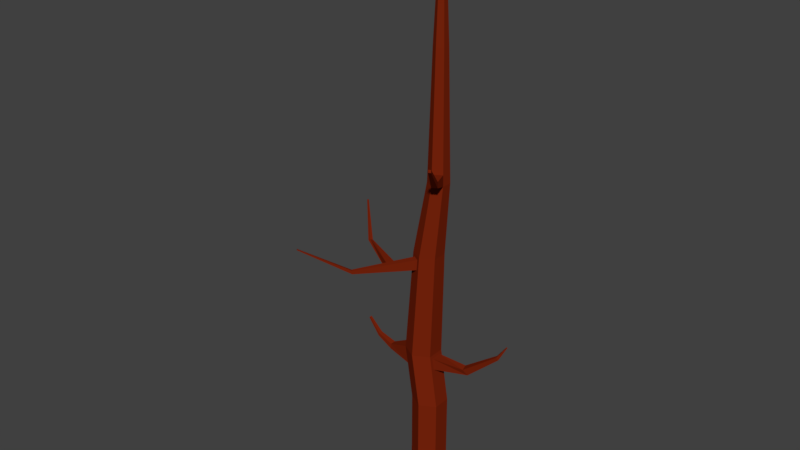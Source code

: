 # Source: PineTree_Shattered.blend  (saved by Blender 2.79.0; exported with 4.5.12 LTS)
import bpy
from mathutils import Matrix  # noqa: F401  (used for matrix-valued properties, if any)

bpy.ops.wm.read_factory_settings(use_empty=True)
scene = bpy.context.scene
scene.name = 'Scene'

# ---- collections
col_collection_1 = bpy.data.collections.new('Collection 1'); scene.collection.children.link(col_collection_1)

# ---- materials (node trees are filled in below, after node groups)
mat_pine_light_wood = bpy.data.materials.new('Pine Light Wood ')
mat_pine_light_wood.alpha_threshold = 0.0
mat_pine_light_wood.use_transparent_shadow = False
mat_pine_light_wood.diffuse_color = (0.1916, 0.05903, 0.03588, 1.0)
mat_pine_light_wood.roughness = 0.5
mat_pine_light_wood.specular_intensity = 0.0
mat_pine_lighter_wood = bpy.data.materials.new('Pine Lighter Wood')
mat_pine_lighter_wood.alpha_threshold = 0.0
mat_pine_lighter_wood.use_transparent_shadow = False
mat_pine_lighter_wood.diffuse_color = (0.8, 0.2195, 0.09227, 1.0)
mat_pine_lighter_wood.roughness = 0.5
mat_pine_lighter_wood.specular_intensity = 0.0
mat_pine_wood = bpy.data.materials.new('Pine Wood')
mat_pine_wood.alpha_threshold = 0.0
mat_pine_wood.use_transparent_shadow = False
mat_pine_wood.diffuse_color = (0.1916, 0.01755, 0.003947, 1.0)
mat_pine_wood.roughness = 0.5
mat_pine_wood.specular_intensity = 0.0
mat_pine_wood.line_color = (0.0, 0.0, 0.0, 1.0)

# ---- material node trees

# ---- world
world_world = bpy.data.worlds.new('World'); scene.world = world_world
world_world.color = (0.05088, 0.05088, 0.05088)
world_world.use_sun_shadow = False
world_world.sun_shadow_jitter_overblur = 0.0
world_world.cycles.sampling_method = 'MANUAL'

# ---- meshes
me_cylinder_008 = bpy.data.meshes.new('Cylinder.008')
me_cylinder_008.from_pydata([(1.706e-07, 1.0, 4.718), (0.866, 0.5, 4.718), (0.866, -0.5, 4.718), (8.316e-08, -1.0, 4.718), (-0.866, -0.5, 4.718), (-0.866, 0.5, 4.718), (-0.4882, 1.0, 7.835), (0.4476, 0.0494, 7.39), (0.4476, -0.0494, 7.39), (-0.4882, -1.0, 7.835), (-1.297, -0.1334, 7.472), (-1.297, 0.1334, 7.472), (-0.4206, 0.1047, 12.9), (-0.05772, -0.1047, 12.9), (-0.2391, 0.2095, 12.9), (-0.05772, 0.1047, 12.9), (-0.3271, 1.0, 6.806), (0.4692, 0.0494, 7.251), (-1.25, 0.1334, 7.168), (-0.3271, -1.0, 6.806), (-1.25, -0.1334, 7.168), (0.4692, -0.0494, 7.251), (0.3778, -0.5, 7.835), (0.3778, 0.5, 7.835), (0.5389, 0.5, 6.806), (0.5389, -0.5, 6.806), (-0.4206, -0.1047, 12.9), (-0.2391, -0.2095, 12.9), (-0.8738, -0.5045, 0.6954), (1.409e-08, 1.0, 1.307), (0.866, 0.5, 1.307), (-8.382e-08, -1.009, 0.6954), (0.866, -0.5, 1.307), (0.8738, -0.5045, 0.6954), (-7.333e-08, -1.0, 1.307), (0.8738, 0.5045, 0.6954), (-0.866, -0.5, 1.307), (4.424e-09, 1.009, 0.6954), (-0.866, 0.5, 1.307), (4.424e-09, 1.009, 1.0), (0.8738, 0.5045, 1.0), (0.8738, -0.5045, 1.0), (-8.382e-08, -1.009, 1.0), (-0.8738, -0.5045, 1.0), (-0.8738, 0.5045, 1.0), (1.11e-08, 0.8449, 1.0), (0.7309, 0.4229, 1.0), (0.7317, -0.4224, 1.0), (-6.462e-08, -0.8449, 1.0), (-0.7317, -0.4224, 1.0), (-0.7317, 0.4224, 1.0), (1.11e-08, 0.8449, 0.6954), (0.7317, 0.4224, 0.6954), (0.7317, -0.4224, 0.6954), (-6.462e-08, -0.8449, 0.7002), (-0.7317, -0.4224, 0.6954), (-0.7317, 0.4224, 0.6903), (1.781e-08, 0.7111, 0.6903), (0.6158, 0.3555, 0.6903), (0.6158, -0.3555, 0.6903), (-4.619e-08, -0.7111, 0.6903), (-0.6158, -0.3555, 0.6903), (-0.6158, 0.3555, 0.6903), (2.411e-08, 0.5511, 0.6903), (0.4773, 0.2756, 0.6903), (0.4773, -0.2756, 0.6903), (-2.415e-08, -0.5511, 0.6903), (-0.4773, -0.2756, 0.6903), (-0.4773, 0.2756, 0.6903), (2.733e-08, 0.4482, 0.6903), (0.3881, 0.2241, 0.6903), (0.3881, -0.2241, 0.6903), (-1.046e-08, -0.4482, 0.6903), (-0.3881, -0.2241, 0.6903), (-0.3881, 0.2241, 0.6903), (3.03e-08, 0.3506, 0.6903), (0.3036, 0.1753, 0.6903), (0.3036, -0.1753, 0.6903), (2.399e-09, -0.3506, 0.6903), (-0.3036, -0.1753, 0.6903), (-0.3036, 0.1753, 0.6903), (3.284e-08, 0.2626, 0.6903), (0.2274, 0.1313, 0.6903), (0.2274, -0.1313, 0.6903), (1.268e-08, -0.2626, 0.6903), (-0.2274, -0.1313, 0.6903), (-0.2274, 0.1313, 0.6903), (3.421e-08, 0.1816, 0.6903), (0.1573, 0.09081, 0.6903), (0.1573, -0.09081, 0.6903), (2.162e-08, -0.1816, 0.6903), (-0.1573, -0.09081, 0.6903), (-0.1573, 0.09081, 0.6903), (3.487e-08, 0.1096, 0.6903), (0.09488, 0.05478, 0.6903), (0.09488, -0.05478, 0.6903), (2.763e-08, -0.1096, 0.6903), (-0.09488, -0.05478, 0.6903), (-0.09488, 0.05478, 0.6903), (-1.354, 0.5, 7.835), (-1.354, -0.5, 7.835), (-1.193, 0.5, 6.806), (-1.193, -0.5, 6.806), (-1.34, 0.4053, 7.741), (-1.34, -0.4053, 7.741), (-1.208, 0.4053, 6.9), (-1.208, -0.4053, 6.9), (-1.328, 0.3293, 7.666), (-1.328, -0.3293, 7.666), (-1.22, 0.3293, 6.975), (-1.22, -0.3293, 6.975), (-1.311, 0.2227, 7.561), (-1.311, -0.2227, 7.561), (-1.236, 0.2227, 7.08), (-1.236, -0.2227, 7.08), (0.5096, 0.4323, 12.9), (0.5096, -0.4323, 12.9), (-0.2391, -0.8645, 12.9), (-0.9879, -0.4323, 12.9), (-0.9879, 0.4323, 12.9), (-0.2391, 0.8645, 12.9), (0.4181, 0.3795, 12.9), (0.4181, -0.3795, 12.9), (-0.2391, -0.7589, 12.9), (-0.8964, -0.3795, 12.9), (-0.8964, 0.3795, 12.9), (-0.2391, 0.7589, 12.9), (0.3537, 0.3423, 12.9), (0.3537, -0.3423, 12.9), (-0.2391, -0.6846, 12.9), (-0.832, -0.3423, 12.9), (-0.832, 0.3423, 12.9), (-0.2391, 0.6846, 12.9), (0.2682, 0.2929, 12.9), (0.2682, -0.2929, 12.9), (-0.2391, -0.5858, 12.9), (-0.7465, -0.2929, 12.9), (-0.7465, 0.2929, 12.9), (-0.2391, 0.5858, 12.9), (0.2118, 0.2604, 12.9), (0.2118, -0.2604, 12.9), (-0.2391, -0.5207, 12.9), (-0.6901, -0.2604, 12.9), (-0.6901, 0.2604, 12.9), (-0.2391, 0.5207, 12.9), (0.1147, 0.2043, 12.9), (0.1147, -0.2043, 12.9), (-0.2391, -0.4086, 12.9), (-0.593, -0.2043, 12.9), (-0.593, 0.2043, 12.9), (-0.2391, 0.4086, 12.9), (0.05937, 0.1724, 12.9), (0.05937, -0.1724, 12.9), (-0.2391, -0.3447, 12.9), (-0.5377, -0.1724, 12.9), (-0.5377, 0.1724, 12.9), (-0.2391, 0.3447, 12.9), (-0.002781, 0.1365, 12.9), (-0.002781, -0.1365, 12.9), (-0.2391, -0.2729, 12.9), (-0.4755, -0.1365, 12.9), (-0.4755, 0.1365, 12.9), (-0.2391, 0.2729, 12.9), (0.4054, -0.3216, 7.658), (0.4054, 0.3216, 7.658), (0.5113, 0.3216, 6.982), (0.5113, -0.3216, 6.982), (0.4181, -0.24, 7.578), (0.4181, 0.24, 7.578), (0.4987, 0.24, 7.063), (0.4987, -0.24, 7.063), (0.428, -0.176, 7.515), (0.428, 0.176, 7.515), (0.4888, 0.176, 7.126), (0.4888, -0.176, 7.126), (0.4342, -0.1358, 7.475), (0.4342, 0.1358, 7.475), (0.4826, 0.1358, 7.166), (0.4826, -0.1358, 7.166), (0.4422, -0.08422, 7.424), (0.4422, 0.08422, 7.424), (0.4746, 0.08422, 7.217), (0.4746, -0.08422, 7.217)], [], [(32, 30, 1, 2), (34, 32, 2, 3), (36, 34, 3, 4), (38, 36, 4, 5), (29, 38, 5, 0), (24, 16, 6, 23), (16, 101, 99, 6), (102, 19, 9, 100), (19, 25, 22, 9), (22, 23, 115, 116), (100, 9, 117, 118), (6, 99, 119, 120), (23, 6, 120, 115), (9, 22, 116, 117), (99, 100, 118, 119), (3, 2, 25, 19), (5, 4, 102, 101), (2, 1, 24, 25), (4, 3, 19, 102), (0, 5, 101, 16), (1, 0, 16, 24), (163, 164, 23, 22), (164, 165, 24, 23), (166, 163, 22, 25), (165, 166, 25, 24), (55, 54, 31, 28), (40, 39, 29, 30), (41, 40, 30, 32), (54, 53, 33, 31), (42, 41, 32, 34), (52, 51, 37, 35), (43, 42, 34, 36), (44, 43, 36, 38), (39, 44, 38, 29), (30, 29, 0, 1), (42, 43, 28, 31), (47, 46, 40, 41), (49, 48, 54, 55), (40, 46, 52, 35), (50, 49, 43, 44), (45, 50, 44, 39), (46, 47, 53, 52), (50, 45, 51, 56), (49, 50, 56, 55), (43, 49, 55, 28), (46, 45, 51, 52), (45, 39, 37, 51), (47, 41, 33, 53), (41, 42, 31, 33), (39, 40, 35, 37), (48, 47, 53, 54), (98, 93, 94, 95, 96, 97), (58, 57, 51, 52), (59, 58, 52, 53), (60, 59, 53, 54), (61, 60, 54, 55), (62, 61, 55, 56), (57, 62, 56, 51), (64, 63, 57, 58), (65, 64, 58, 59), (66, 65, 59, 60), (67, 66, 60, 61), (68, 67, 61, 62), (63, 68, 62, 57), (70, 69, 63, 64), (71, 70, 64, 65), (72, 71, 65, 66), (73, 72, 66, 67), (74, 73, 67, 68), (69, 74, 68, 63), (76, 75, 69, 70), (77, 76, 70, 71), (78, 77, 71, 72), (79, 78, 72, 73), (80, 79, 73, 74), (75, 80, 74, 69), (82, 81, 75, 76), (83, 82, 76, 77), (84, 83, 77, 78), (85, 84, 78, 79), (86, 85, 79, 80), (81, 86, 80, 75), (88, 87, 81, 82), (89, 88, 82, 83), (90, 89, 83, 84), (91, 90, 84, 85), (92, 91, 85, 86), (87, 92, 86, 81), (94, 93, 87, 88), (95, 94, 88, 89), (96, 95, 89, 90), (97, 96, 90, 91), (98, 97, 91, 92), (93, 98, 92, 87), (11, 18, 20, 10), (15, 14, 12, 26, 27, 13), (8, 21, 17, 7), (103, 104, 100, 99), (105, 103, 99, 101), (104, 106, 102, 100), (106, 105, 101, 102), (107, 108, 104, 103), (109, 107, 103, 105), (108, 110, 106, 104), (110, 109, 105, 106), (111, 112, 108, 107), (113, 111, 107, 109), (112, 114, 110, 108), (114, 113, 109, 110), (11, 10, 112, 111), (18, 11, 111, 113), (10, 20, 114, 112), (20, 18, 113, 114), (121, 122, 116, 115), (123, 124, 118, 117), (125, 126, 120, 119), (126, 121, 115, 120), (122, 123, 117, 116), (124, 125, 119, 118), (127, 128, 122, 121), (129, 130, 124, 123), (131, 132, 126, 125), (132, 127, 121, 126), (128, 129, 123, 122), (130, 131, 125, 124), (133, 134, 128, 127), (135, 136, 130, 129), (137, 138, 132, 131), (138, 133, 127, 132), (134, 135, 129, 128), (136, 137, 131, 130), (139, 140, 134, 133), (141, 142, 136, 135), (143, 144, 138, 137), (144, 139, 133, 138), (140, 141, 135, 134), (142, 143, 137, 136), (145, 146, 140, 139), (147, 148, 142, 141), (149, 150, 144, 143), (150, 145, 139, 144), (146, 147, 141, 140), (148, 149, 143, 142), (151, 152, 146, 145), (153, 154, 148, 147), (155, 156, 150, 149), (156, 151, 145, 150), (152, 153, 147, 146), (154, 155, 149, 148), (157, 158, 152, 151), (159, 160, 154, 153), (161, 162, 156, 155), (162, 157, 151, 156), (158, 159, 153, 152), (160, 161, 155, 154), (15, 13, 158, 157), (27, 26, 160, 159), (12, 14, 162, 161), (14, 15, 157, 162), (13, 27, 159, 158), (26, 12, 161, 160), (167, 168, 164, 163), (168, 169, 165, 164), (170, 167, 163, 166), (169, 170, 166, 165), (171, 172, 168, 167), (172, 173, 169, 168), (174, 171, 167, 170), (173, 174, 170, 169), (175, 176, 172, 171), (176, 177, 173, 172), (178, 175, 171, 174), (177, 178, 174, 173), (179, 180, 176, 175), (180, 181, 177, 176), (182, 179, 175, 178), (181, 182, 178, 177), (8, 7, 180, 179), (7, 17, 181, 180), (21, 8, 179, 182), (17, 21, 182, 181)])
me_cylinder_008.polygons.foreach_set('material_index', [2, 2, 2, 2, 2, 2, 2, 2, 2, 2, 2, 2, 2, 2, 2, 2, 2, 2, 2, 2, 2, 2, 2, 2, 2, 2, 2, 2, 2, 2, 2, 2, 2, 2, 2, 2, 2, 2, 2, 2, 2, 1, 1, 1, 2, 2, 2, 2, 2, 2, 2, 0, 1, 1, 1, 1, 1, 1, 0, 0, 0, 0, 0, 0, 1, 1, 1, 1, 1, 1, 0, 0, 0, 0, 0, 0, 1, 1, 1, 1, 1, 1, 0, 0, 0, 0, 0, 0, 1, 1, 1, 1, 1, 1, 0, 0, 0, 2, 2, 2, 2, 1, 1, 1, 1, 0, 0, 0, 0, 1, 1, 1, 1, 2, 2, 2, 2, 2, 2, 1, 1, 1, 1, 1, 1, 0, 0, 0, 0, 0, 0, 1, 1, 1, 1, 1, 1, 0, 0, 0, 0, 0, 0, 1, 1, 1, 1, 1, 1, 0, 0, 0, 0, 0, 0, 1, 1, 1, 1, 1, 1, 1, 1, 1, 1, 0, 0, 0, 0, 1, 1, 1, 1, 0, 0, 0, 0, 1, 1, 1, 1])
me_cylinder_008.materials.append(mat_pine_light_wood)
me_cylinder_008.materials.append(mat_pine_lighter_wood)
me_cylinder_008.materials.append(mat_pine_wood)
me_cylinder_008.use_remesh_preserve_volume = False
me_cylinder_008.use_remesh_preserve_attributes = False
me_cylinder_008.use_mirror_vertex_groups = False
me_cylinder_008.update()
me_cylinder_007 = bpy.data.meshes.new('Cylinder.007')
me_cylinder_007.from_pydata([(-1.305, -0.1789, 7.517), (-1.305, 0.1789, 7.517), (-1.243, 0.1789, 7.123), (-1.243, -0.1789, 7.123), (-2.692, 0.1724, 7.259), (-2.692, -0.1724, 7.259), (-2.721, 0.1724, 6.933), (-2.721, -0.1724, 6.933), (-3.604, 0.1152, 7.576), (-3.604, -0.1152, 7.576), (-3.673, 0.1152, 7.397), (-3.673, -0.1152, 7.397), (-4.345, 0.06427, 8.369), (-4.345, -0.06427, 8.369), (-4.394, 0.06427, 8.278), (-4.394, -0.06427, 8.278), (-1.354, 0.5, 7.835), (-1.354, -0.5, 7.835), (-1.193, 0.5, 6.806), (-1.193, -0.5, 6.806), (-1.341, 0.4173, 7.753), (-1.341, -0.4173, 7.753), (-1.206, 0.4173, 6.888), (-1.206, -0.4173, 6.888), (-1.33, 0.3419, 7.679), (-1.33, -0.3419, 7.679), (-1.218, 0.3419, 6.962), (-1.218, -0.3419, 6.962), (-1.317, 0.2619, 7.599), (-1.317, -0.2619, 7.599), (-1.23, 0.2619, 7.041), (-1.23, -0.2619, 7.041)], [], [(16, 18, 6, 4), (6, 7, 11, 10), (17, 16, 4, 5), (19, 17, 5, 7), (18, 19, 7, 6), (11, 9, 13, 15), (4, 6, 10, 8), (7, 5, 9, 11), (5, 4, 8, 9), (14, 15, 13, 12), (9, 8, 12, 13), (10, 11, 15, 14), (8, 10, 14, 12), (1, 0, 3, 2), (21, 20, 16, 17), (20, 22, 18, 16), (23, 21, 17, 19), (22, 23, 19, 18), (25, 24, 20, 21), (24, 26, 22, 20), (27, 25, 21, 23), (26, 27, 23, 22), (29, 28, 24, 25), (28, 30, 26, 24), (31, 29, 25, 27), (30, 31, 27, 26), (0, 1, 28, 29), (1, 2, 30, 28), (3, 0, 29, 31), (2, 3, 31, 30)])
me_cylinder_007.polygons.foreach_set('material_index', [0, 0, 0, 0, 0, 0, 0, 0, 0, 0, 0, 0, 0, 1, 0, 0, 0, 0, 2, 2, 2, 2, 1, 1, 1, 1, 2, 2, 2, 2])
me_cylinder_007.materials.append(mat_pine_wood)
me_cylinder_007.materials.append(mat_pine_light_wood)
me_cylinder_007.materials.append(mat_pine_lighter_wood)
me_cylinder_007.use_remesh_preserve_volume = False
me_cylinder_007.use_remesh_preserve_attributes = False
me_cylinder_007.use_mirror_vertex_groups = False
me_cylinder_007.update()
me_cylinder_006 = bpy.data.meshes.new('Cylinder.006')
me_cylinder_006.from_pydata([(0.4422, 0.08385, 7.424), (0.4422, -0.08385, 7.424), (0.4745, 0.08385, 7.217), (0.4745, -0.08385, 7.217), (2.407, -0.2396, 7.756), (2.334, 0.1302, 7.829), (2.582, 0.2396, 7.523), (2.655, -0.1302, 7.45), (4.389, -0.04666, 9.286), (4.355, 0.1254, 9.32), (4.47, 0.1762, 9.178), (4.504, 0.004203, 9.143), (4.932, 0.06078, 10.09), (4.92, 0.1194, 10.1), (4.96, 0.1367, 10.05), (4.971, 0.07812, 10.04), (0.4054, -0.3216, 7.658), (0.4054, 0.3216, 7.658), (0.5113, 0.3216, 6.982), (0.5113, -0.3216, 6.982), (0.4145, -0.2633, 7.601), (0.4145, 0.2633, 7.601), (0.5023, 0.2633, 7.04), (0.5023, -0.2633, 7.04), (0.4238, -0.2033, 7.542), (0.4238, 0.2033, 7.542), (0.493, 0.2033, 7.099), (0.493, -0.2033, 7.099), (0.4322, -0.1487, 7.488), (0.4322, 0.1487, 7.488), (0.4846, 0.1487, 7.153), (0.4846, -0.1487, 7.153)], [], [(16, 19, 7, 4), (7, 6, 10, 11), (17, 16, 4, 5), (19, 18, 6, 7), (18, 17, 5, 6), (8, 11, 15, 12), (6, 5, 9, 10), (4, 7, 11, 8), (5, 4, 8, 9), (15, 14, 13, 12), (9, 8, 12, 13), (11, 10, 14, 15), (10, 9, 13, 14), (1, 0, 2, 3), (21, 20, 16, 17), (22, 21, 17, 18), (20, 23, 19, 16), (23, 22, 18, 19), (25, 24, 20, 21), (26, 25, 21, 22), (24, 27, 23, 20), (27, 26, 22, 23), (29, 28, 24, 25), (30, 29, 25, 26), (28, 31, 27, 24), (31, 30, 26, 27), (0, 1, 28, 29), (2, 0, 29, 30), (1, 3, 31, 28), (3, 2, 30, 31)])
me_cylinder_006.polygons.foreach_set('material_index', [0, 0, 0, 0, 0, 0, 0, 0, 0, 0, 0, 0, 0, 1, 0, 0, 0, 0, 2, 2, 2, 2, 1, 1, 1, 1, 2, 2, 2, 2])
me_cylinder_006.materials.append(mat_pine_wood)
me_cylinder_006.materials.append(mat_pine_light_wood)
me_cylinder_006.materials.append(mat_pine_lighter_wood)
me_cylinder_006.use_remesh_preserve_volume = False
me_cylinder_006.use_remesh_preserve_attributes = False
me_cylinder_006.use_mirror_vertex_groups = False
me_cylinder_006.update()
me_cylinder_005 = bpy.data.meshes.new('Cylinder.005')
me_cylinder_005.from_pydata([(-0.553, -0.6477, 13.55), (-0.5951, -0.6234, 13.55), (-0.6131, -0.6267, 13.3), (-0.5652, -0.6543, 13.3), (-2.4, -3.653, 13.7), (-2.275, -3.725, 13.7), (-2.416, -3.656, 13.49), (-2.286, -3.731, 13.49), (-3.793, -6.157, 15.48), (-3.753, -6.18, 15.48), (-3.798, -6.158, 15.41), (-3.757, -6.182, 15.41), (-1.037, -1.745, 13.24), (-1.267, -2.112, 13.29), (-1.531, -1.959, 13.29), (-1.331, -1.576, 13.24), (-1.5, -1.954, 13.72), (-1.296, -1.569, 13.73), (-1.013, -1.732, 13.73), (-1.246, -2.1, 13.72), (-3.975, -0.5354, 13.64), (-3.942, -0.3841, 13.57), (-3.829, -0.5331, 13.73), (-3.78, -0.3816, 13.67), (-5.015, 0.5831, 15.35), (-5.002, 0.6403, 15.33), (-4.96, 0.5839, 15.39), (-4.941, 0.6413, 15.36), (-0.7436, -0.5273, 13.74), (-0.3819, -0.7362, 13.74), (-0.7886, -0.5356, 13.12), (-0.4125, -0.7528, 13.12), (-0.702, -0.5542, 13.69), (-0.4298, -0.7114, 13.69), (-0.7394, -0.5612, 13.17), (-0.4553, -0.7252, 13.17), (-0.6659, -0.5776, 13.64), (-0.4714, -0.6899, 13.64), (-0.6968, -0.5833, 13.21), (-0.4924, -0.7013, 13.21), (-0.6231, -0.6053, 13.59), (-0.5207, -0.6644, 13.59), (-0.6462, -0.6095, 13.27), (-0.5364, -0.6729, 13.27)], [], [(14, 13, 7, 6), (7, 5, 9, 11), (16, 14, 6, 4), (13, 19, 5, 7), (19, 16, 4, 5), (10, 11, 9, 8), (5, 4, 8, 9), (6, 7, 11, 10), (4, 6, 10, 8), (29, 28, 17, 18), (18, 17, 16, 19), (31, 29, 18, 12), (12, 18, 19, 13), (28, 30, 15, 17), (16, 17, 23, 22), (30, 31, 12, 15), (15, 12, 13, 14), (21, 20, 24, 25), (15, 14, 20, 21), (17, 15, 21, 23), (14, 16, 22, 20), (27, 25, 24, 26), (20, 22, 26, 24), (22, 23, 27, 26), (23, 21, 25, 27), (1, 0, 3, 2), (33, 32, 28, 29), (32, 34, 30, 28), (35, 33, 29, 31), (34, 35, 31, 30), (37, 36, 32, 33), (36, 38, 34, 32), (39, 37, 33, 35), (38, 39, 35, 34), (41, 40, 36, 37), (40, 42, 38, 36), (43, 41, 37, 39), (42, 43, 39, 38), (0, 1, 40, 41), (1, 2, 42, 40), (3, 0, 41, 43), (2, 3, 43, 42)])
me_cylinder_005.polygons.foreach_set('material_index', [0, 0, 0, 0, 0, 0, 0, 0, 0, 0, 0, 0, 0, 0, 0, 0, 0, 0, 0, 0, 0, 0, 0, 0, 0, 1, 0, 0, 0, 0, 2, 2, 2, 2, 1, 1, 1, 1, 2, 2, 2, 2])
me_cylinder_005.materials.append(mat_pine_wood)
me_cylinder_005.materials.append(mat_pine_light_wood)
me_cylinder_005.materials.append(mat_pine_lighter_wood)
me_cylinder_005.use_remesh_preserve_volume = False
me_cylinder_005.use_remesh_preserve_attributes = False
me_cylinder_005.use_mirror_vertex_groups = False
me_cylinder_005.update()
me_cylinder_003 = bpy.data.meshes.new('Cylinder.003')
me_cylinder_003.from_pydata([(0.7153, -0.3965, 18.4), (0.549, -0.4925, 18.4), (0.549, -0.4858, 18.64), (0.7095, -0.3931, 18.64), (-3.793, -6.157, 15.48), (-3.753, -6.18, 15.48), (1.008, -1.426, 18.59), (1.294, -1.261, 18.59), (1.008, -1.416, 18.94), (1.286, -1.256, 18.94), (1.955, -2.883, 20.19), (2.083, -2.809, 20.19), (1.955, -2.879, 20.35), (2.079, -2.807, 20.35), (0.3755, -0.5982, 18.2), (0.8935, -0.2991, 18.2), (0.3755, -0.5805, 18.84), (0.8782, -0.2902, 18.84), (0.4228, -0.5694, 18.25), (0.845, -0.3256, 18.25), (0.4228, -0.5547, 18.79), (0.8322, -0.3183, 18.79), (0.4578, -0.548, 18.29), (0.809, -0.3453, 18.29), (0.4578, -0.5356, 18.75), (0.7982, -0.3391, 18.75), (0.4998, -0.5225, 18.34), (0.7659, -0.3689, 18.34), (0.4998, -0.5127, 18.7), (0.7574, -0.364, 18.7)], [(4, 5)], [(15, 17, 9, 7), (8, 6, 10, 12), (14, 15, 7, 6), (17, 16, 8, 9), (16, 14, 6, 8), (10, 11, 13, 12), (7, 9, 13, 11), (6, 7, 11, 10), (9, 8, 12, 13), (1, 2, 3, 0), (18, 19, 15, 14), (20, 18, 14, 16), (19, 21, 17, 15), (21, 20, 16, 17), (22, 23, 19, 18), (24, 22, 18, 20), (23, 25, 21, 19), (25, 24, 20, 21), (26, 27, 23, 22), (28, 26, 22, 24), (27, 29, 25, 23), (29, 28, 24, 25), (1, 0, 27, 26), (2, 1, 26, 28), (0, 3, 29, 27), (3, 2, 28, 29)])
me_cylinder_003.polygons.foreach_set('material_index', [0, 0, 0, 0, 0, 0, 0, 0, 0, 1, 0, 0, 0, 0, 2, 2, 2, 2, 1, 1, 1, 1, 2, 2, 2, 2])
me_cylinder_003.materials.append(mat_pine_wood)
me_cylinder_003.materials.append(mat_pine_light_wood)
me_cylinder_003.materials.append(mat_pine_lighter_wood)
me_cylinder_003.use_remesh_preserve_volume = False
me_cylinder_003.use_remesh_preserve_attributes = False
me_cylinder_003.use_mirror_vertex_groups = False
me_cylinder_003.update()
me_cylinder_002 = bpy.data.meshes.new('Cylinder.002')
me_cylinder_002.from_pydata([(0.3755, 0.08337, 32.62), (0.4477, 0.04168, 32.62), (0.4477, -0.04168, 32.62), (0.3755, -0.08337, 32.62), (0.3033, -0.04168, 32.62), (0.3033, 0.04168, 32.62), (0.2587, -0.06744, 25.41), (0.2587, 0.06744, 25.41), (0.4923, -0.06744, 25.41), (0.3755, -0.1349, 25.41), (0.3755, 0.1349, 25.41), (0.4923, 0.06744, 25.41), (0.7223, 0.2002, 25.41), (0.7223, -0.2002, 25.41), (0.3755, -0.4004, 25.41), (0.02874, -0.2002, 25.41), (0.02874, 0.2002, 25.41), (0.3755, 0.4004, 25.41), (0.6676, 0.1686, 25.41), (0.6676, -0.1686, 25.41), (0.3755, -0.3372, 25.41), (0.08352, -0.1686, 25.41), (0.08352, 0.1686, 25.41), (0.3755, 0.3372, 25.41), (0.6033, 0.1315, 25.41), (0.6033, -0.1315, 25.41), (0.3755, -0.263, 25.41), (0.1478, -0.1315, 25.41), (0.1478, 0.1315, 25.41), (0.3755, 0.263, 25.41), (0.5435, 0.097, 25.41), (0.5435, -0.097, 25.41), (0.3755, -0.194, 25.41), (0.2075, -0.097, 25.41), (0.2075, 0.097, 25.41), (0.3755, 0.194, 25.41)], [], [(16, 15, 4, 5), (1, 0, 5, 4, 3, 2), (14, 13, 2, 3), (12, 17, 0, 1), (17, 16, 5, 0), (15, 14, 3, 4), (13, 12, 1, 2), (11, 8, 9, 6, 7, 10), (19, 18, 12, 13), (21, 20, 14, 15), (23, 22, 16, 17), (18, 23, 17, 12), (20, 19, 13, 14), (22, 21, 15, 16), (25, 24, 18, 19), (27, 26, 20, 21), (29, 28, 22, 23), (24, 29, 23, 18), (26, 25, 19, 20), (28, 27, 21, 22), (31, 30, 24, 25), (33, 32, 26, 27), (35, 34, 28, 29), (30, 35, 29, 24), (32, 31, 25, 26), (34, 33, 27, 28), (8, 11, 30, 31), (6, 9, 32, 33), (10, 7, 34, 35), (11, 10, 35, 30), (9, 8, 31, 32), (7, 6, 33, 34)])
me_cylinder_002.polygons.foreach_set('material_index', [0, 0, 0, 0, 0, 0, 0, 1, 0, 0, 0, 0, 0, 0, 2, 2, 2, 2, 2, 2, 1, 1, 1, 1, 1, 1, 2, 2, 2, 2, 2, 2])
me_cylinder_002.materials.append(mat_pine_wood)
me_cylinder_002.materials.append(mat_pine_light_wood)
me_cylinder_002.materials.append(mat_pine_lighter_wood)
me_cylinder_002.use_remesh_preserve_volume = False
me_cylinder_002.use_remesh_preserve_attributes = False
me_cylinder_002.use_mirror_vertex_groups = False
me_cylinder_002.update()
me_cylinder_001 = bpy.data.meshes.new('Cylinder.001')
me_cylinder_001.from_pydata([(-0.1878, 0.8366, 13.95), (0.5367, 0.4183, 13.95), (0.5367, -0.4183, 13.95), (-0.5468, -0.6509, 13.56), (-0.6004, -0.6199, 13.56), (-0.9123, 0.4183, 13.95), (0.3755, 0.5982, 18.2), (0.8935, 0.2991, 18.2), (0.7102, -0.3993, 18.41), (0.554, -0.4895, 18.41), (-0.1425, -0.2991, 18.2), (-0.1425, 0.2991, 18.2), (0.2654, -0.06357, 25.41), (0.2654, 0.06357, 25.41), (0.4856, -0.06357, 25.41), (0.3755, -0.1271, 25.41), (0.3755, 0.1271, 25.41), (0.4856, 0.06357, 25.41), (-0.6194, -0.6234, 13.3), (-0.3486, 0.06319, 12.9), (-0.1297, -0.06319, 12.9), (-0.5597, -0.6579, 13.3), (-0.2391, 0.1264, 12.9), (-0.1297, 0.06319, 12.9), (-0.1272, 0.2902, 18.84), (0.554, -0.4831, 18.64), (0.8782, 0.2902, 18.84), (-0.1272, -0.2902, 18.84), (0.7047, -0.3961, 18.64), (0.3755, 0.5805, 18.84), (-0.9123, -0.4183, 13.95), (-0.1878, -0.8366, 13.95), (-0.3486, -0.06319, 12.9), (-0.2391, -0.1264, 12.9), (0.5096, 0.4323, 12.9), (0.5096, -0.4323, 12.9), (-0.2391, -0.8645, 12.9), (-0.9879, -0.4323, 12.9), (-0.9879, 0.4323, 12.9), (-0.2391, 0.8645, 12.9), (0.4179, 0.3793, 12.9), (0.4179, -0.3793, 12.9), (-0.2391, -0.7587, 12.9), (-0.8962, -0.3793, 12.9), (-0.8962, 0.3793, 12.9), (-0.2391, 0.7587, 12.9), (0.327, 0.3269, 12.9), (0.327, -0.3269, 12.9), (-0.2391, -0.6537, 12.9), (-0.8053, -0.3269, 12.9), (-0.8053, 0.3269, 12.9), (-0.2391, 0.6537, 12.9), (0.2291, 0.2703, 12.9), (0.2291, -0.2703, 12.9), (-0.2391, -0.5407, 12.9), (-0.7074, -0.2703, 12.9), (-0.7074, 0.2703, 12.9), (-0.2391, 0.5407, 12.9), (0.1498, 0.2246, 12.9), (0.1498, -0.2246, 12.9), (-0.2391, -0.4492, 12.9), (-0.6281, -0.2246, 12.9), (-0.6281, 0.2246, 12.9), (-0.2391, 0.4492, 12.9), (0.07366, 0.1806, 12.9), (0.07366, -0.1806, 12.9), (-0.2391, -0.3612, 12.9), (-0.552, -0.1806, 12.9), (-0.552, 0.1806, 12.9), (-0.2391, 0.3612, 12.9), (0.003513, 0.1401, 12.9), (0.003513, -0.1401, 12.9), (-0.2391, -0.2802, 12.9), (-0.4818, -0.1401, 12.9), (-0.4818, 0.1401, 12.9), (-0.2391, 0.2802, 12.9), (-0.06405, 0.1011, 12.9), (-0.06405, -0.1011, 12.9), (-0.2391, -0.2022, 12.9), (-0.4142, -0.1011, 12.9), (-0.4142, 0.1011, 12.9), (-0.2391, 0.2022, 12.9), (0.7223, 0.2002, 25.41), (0.7223, -0.2002, 25.41), (0.3755, -0.4004, 25.41), (0.02874, -0.2002, 25.41), (0.02874, 0.2002, 25.41), (0.3755, 0.4004, 25.41), (0.6561, 0.162, 25.41), (0.6561, -0.162, 25.41), (0.3755, -0.3239, 25.41), (0.095, -0.162, 25.41), (0.095, 0.162, 25.41), (0.3755, 0.3239, 25.41), (0.5981, 0.1285, 25.41), (0.5981, -0.1285, 25.41), (0.3755, -0.257, 25.41), (0.153, -0.1285, 25.41), (0.153, 0.1285, 25.41), (0.3755, 0.257, 25.41), (0.5401, 0.09501, 25.41), (0.5401, -0.09501, 25.41), (0.3755, -0.19, 25.41), (0.211, -0.09501, 25.41), (0.211, 0.09501, 25.41), (0.3755, 0.19, 25.41), (0.3755, -0.5982, 18.2), (0.8935, -0.2991, 18.2), (0.3755, -0.5805, 18.84), (0.8782, -0.2902, 18.84), (0.4262, -0.5673, 18.26), (0.8415, -0.3275, 18.26), (0.4262, -0.5528, 18.79), (0.829, -0.3203, 18.79), (0.4695, -0.5409, 18.31), (0.797, -0.3519, 18.31), (0.4695, -0.5292, 18.74), (0.7868, -0.346, 18.74), (0.5087, -0.517, 18.35), (0.7567, -0.3739, 18.35), (0.5087, -0.5078, 18.69), (0.7487, -0.3693, 18.69), (-0.7436, -0.5273, 13.74), (-0.3819, -0.7362, 13.74), (-0.7886, -0.5356, 13.12), (-0.4125, -0.7528, 13.12), (-0.693, -0.5601, 13.67), (-0.4402, -0.706, 13.67), (-0.7287, -0.5667, 13.18), (-0.4646, -0.7192, 13.18), (-0.6572, -0.5832, 13.63), (-0.4814, -0.6847, 13.63), (-0.6865, -0.5886, 13.22), (-0.5013, -0.6956, 13.22), (-0.6279, -0.6022, 13.59), (-0.5152, -0.6672, 13.59), (-0.6518, -0.6066, 13.26), (-0.5314, -0.6761, 13.26)], [], [(38, 37, 30, 5), (0, 5, 11, 6), (36, 35, 2, 31), (34, 39, 0, 1), (39, 38, 5, 0), (35, 34, 1, 2), (30, 31, 106, 10), (2, 1, 7, 107), (5, 30, 10, 11), (31, 2, 107, 106), (1, 0, 6, 7), (109, 26, 82, 83), (27, 108, 84, 85), (29, 24, 86, 87), (26, 29, 87, 82), (108, 109, 83, 84), (24, 27, 85, 86), (11, 10, 27, 24), (7, 6, 29, 26), (6, 11, 24, 29), (10, 106, 108, 27), (107, 7, 26, 109), (122, 123, 31, 30), (124, 122, 30, 37), (123, 125, 36, 31), (125, 124, 37, 36), (9, 8, 28, 25), (17, 16, 13, 12, 15, 14), (23, 20, 33, 32, 19, 22), (4, 18, 21, 3), (41, 40, 34, 35), (43, 42, 36, 37), (45, 44, 38, 39), (40, 45, 39, 34), (42, 41, 35, 36), (44, 43, 37, 38), (47, 46, 40, 41), (49, 48, 42, 43), (51, 50, 44, 45), (46, 51, 45, 40), (48, 47, 41, 42), (50, 49, 43, 44), (53, 52, 46, 47), (55, 54, 48, 49), (57, 56, 50, 51), (52, 57, 51, 46), (54, 53, 47, 48), (56, 55, 49, 50), (59, 58, 52, 53), (61, 60, 54, 55), (63, 62, 56, 57), (58, 63, 57, 52), (60, 59, 53, 54), (62, 61, 55, 56), (65, 64, 58, 59), (67, 66, 60, 61), (69, 68, 62, 63), (64, 69, 63, 58), (66, 65, 59, 60), (68, 67, 61, 62), (71, 70, 64, 65), (73, 72, 66, 67), (75, 74, 68, 69), (70, 75, 69, 64), (72, 71, 65, 66), (74, 73, 67, 68), (77, 76, 70, 71), (79, 78, 72, 73), (81, 80, 74, 75), (76, 81, 75, 70), (78, 77, 71, 72), (80, 79, 73, 74), (20, 23, 76, 77), (32, 33, 78, 79), (22, 19, 80, 81), (23, 22, 81, 76), (33, 20, 77, 78), (19, 32, 79, 80), (88, 89, 83, 82), (90, 91, 85, 84), (92, 93, 87, 86), (93, 88, 82, 87), (89, 90, 84, 83), (91, 92, 86, 85), (94, 95, 89, 88), (96, 97, 91, 90), (98, 99, 93, 92), (99, 94, 88, 93), (95, 96, 90, 89), (97, 98, 92, 91), (100, 101, 95, 94), (102, 103, 97, 96), (104, 105, 99, 98), (105, 100, 94, 99), (101, 102, 96, 95), (103, 104, 98, 97), (17, 14, 101, 100), (15, 12, 103, 102), (13, 16, 105, 104), (16, 17, 100, 105), (14, 15, 102, 101), (12, 13, 104, 103), (111, 110, 106, 107), (110, 112, 108, 106), (113, 111, 107, 109), (112, 113, 109, 108), (115, 114, 110, 111), (114, 116, 112, 110), (117, 115, 111, 113), (116, 117, 113, 112), (119, 118, 114, 115), (118, 120, 116, 114), (121, 119, 115, 117), (120, 121, 117, 116), (8, 9, 118, 119), (9, 25, 120, 118), (28, 8, 119, 121), (25, 28, 121, 120), (126, 127, 123, 122), (128, 126, 122, 124), (127, 129, 125, 123), (129, 128, 124, 125), (130, 131, 127, 126), (132, 130, 126, 128), (131, 133, 129, 127), (133, 132, 128, 129), (134, 135, 131, 130), (136, 134, 130, 132), (135, 137, 133, 131), (137, 136, 132, 133), (4, 3, 135, 134), (18, 4, 134, 136), (3, 21, 137, 135), (21, 18, 136, 137)])
me_cylinder_001.polygons.foreach_set('material_index', [0, 0, 0, 0, 0, 0, 0, 0, 0, 0, 0, 0, 0, 0, 0, 0, 0, 0, 0, 0, 0, 0, 0, 0, 0, 0, 1, 1, 1, 1, 0, 0, 0, 0, 0, 0, 2, 2, 2, 2, 2, 2, 1, 1, 1, 1, 1, 1, 2, 2, 2, 2, 2, 2, 1, 1, 1, 1, 1, 1, 2, 2, 2, 2, 2, 2, 1, 1, 1, 1, 1, 1, 2, 2, 2, 2, 2, 2, 0, 0, 0, 0, 0, 0, 2, 2, 2, 2, 2, 2, 1, 1, 1, 1, 1, 1, 2, 2, 2, 2, 2, 2, 0, 0, 0, 0, 2, 2, 2, 2, 1, 1, 1, 1, 2, 2, 2, 2, 1, 1, 1, 1, 2, 2, 2, 2, 1, 1, 1, 1, 2, 2, 2, 2])
me_cylinder_001.materials.append(mat_pine_wood)
me_cylinder_001.materials.append(mat_pine_light_wood)
me_cylinder_001.materials.append(mat_pine_lighter_wood)
me_cylinder_001.use_remesh_preserve_volume = False
me_cylinder_001.use_remesh_preserve_attributes = False
me_cylinder_001.use_mirror_vertex_groups = False
me_cylinder_001.update()

# ---- objects
ob_lowerlog = bpy.data.objects.new('LowerLog', me_cylinder_008)
ob_branch5 = bpy.data.objects.new('Branch5', me_cylinder_007)
ob_branch4 = bpy.data.objects.new('Branch4', me_cylinder_006)
ob_branch3 = bpy.data.objects.new('Branch3', me_cylinder_005)
ob_branch2 = bpy.data.objects.new('Branch2', me_cylinder_003)
ob_branch1 = bpy.data.objects.new('Branch1', me_cylinder_002)
ob_upperlog = bpy.data.objects.new('upperLog', me_cylinder_001)

# ---- transforms, parenting, visibility, modifiers, constraints
ob_lowerlog.location = (0.0, 0.0, 0.3969)
ob_lowerlog.scale = (0.3985, 0.3985, 0.3985)
ob_lowerlog.lineart.crease_threshold = 0.0
ob_branch5.location = (0.0, 0.0, 0.3969)
ob_branch5.scale = (0.3985, 0.3985, 0.3985)
ob_branch5.lineart.crease_threshold = 0.0
ob_branch4.location = (0.0, 0.0, 0.3969)
ob_branch4.scale = (0.3985, 0.3985, 0.3985)
ob_branch4.lineart.crease_threshold = 0.0
ob_branch3.location = (0.0, 0.0, 0.3969)
ob_branch3.scale = (0.3985, 0.3985, 0.3985)
ob_branch3.lineart.crease_threshold = 0.0
ob_branch2.location = (0.0, 0.0, 0.3969)
ob_branch2.scale = (0.3985, 0.3985, 0.3985)
ob_branch2.lineart.crease_threshold = 0.0
ob_branch1.location = (0.0, 0.0, 0.3969)
ob_branch1.scale = (0.3985, 0.3985, 0.3985)
ob_branch1.lineart.crease_threshold = 0.0
ob_upperlog.location = (0.0, 0.0, 0.3969)
ob_upperlog.scale = (0.3985, 0.3985, 0.3985)
ob_upperlog.lineart.crease_threshold = 0.0

# ---- collection membership
col_collection_1.objects.link(ob_lowerlog)
col_collection_1.objects.link(ob_branch5)
col_collection_1.objects.link(ob_branch4)
col_collection_1.objects.link(ob_branch3)
col_collection_1.objects.link(ob_branch2)
col_collection_1.objects.link(ob_branch1)
col_collection_1.objects.link(ob_upperlog)

# ---- scene / render settings (as saved in the file)
scene.frame_start = 1; scene.frame_end = 250; scene.frame_set(2)
scene.render.engine = 'BLENDER_EEVEE_NEXT'
scene.render.resolution_percentage = 50
scene.render.dither_intensity = 0.0
scene.cycles.use_denoising = False
scene.cycles.samples = 128
scene.cycles.sampling_pattern = 'TABULATED_SOBOL'
scene.cycles.use_adaptive_sampling = False
scene.cycles.use_light_tree = False
scene.cycles.blur_glossy = 0.0
scene.cycles.sample_clamp_indirect = 0.0
scene.view_settings.view_transform = 'Standard'
bpy.context.view_layer.update()

# ---- added for rendering (the .blend has no active camera and no usable light): camera, sun
cam_auto = bpy.data.cameras.new('AutoCamera')
cam_auto.lens = 50.0
cam_auto.sensor_width = 36.0
cam_auto.clip_end = 1000.0
ob_auto_camera = bpy.data.objects.new('AutoCamera', cam_auto)
scene.collection.objects.link(ob_auto_camera)
ob_auto_camera.location = (12.6062, -16.1686, 17.125)
ob_auto_camera.rotation_euler = (1.09748, -7.21219e-08, 0.694738)
scene.camera = ob_auto_camera
light_auto_sun = bpy.data.lights.new('AutoSun', 'SUN')
light_auto_sun.energy = 3.0
light_auto_sun.angle = 0.0523599
ob_auto_sun = bpy.data.objects.new('AutoSun', light_auto_sun)
scene.collection.objects.link(ob_auto_sun)
ob_auto_sun.rotation_euler = (0.872665, 0.174533, 0.523599)
bpy.context.view_layer.update()
